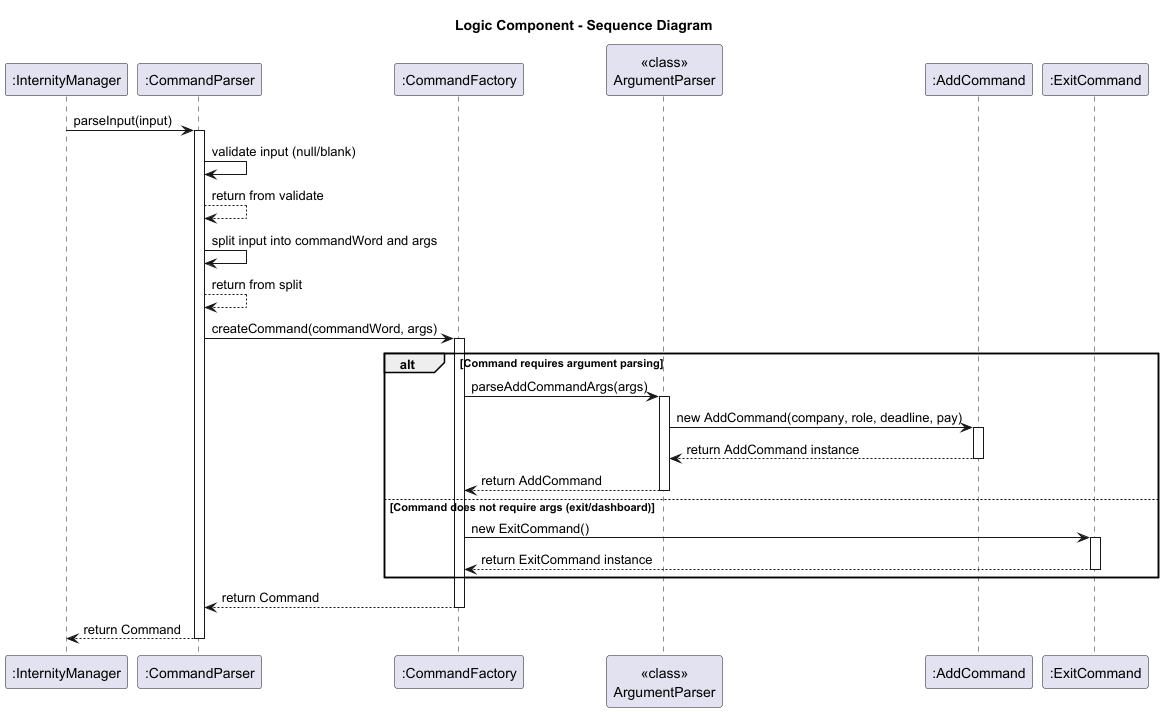

The diagram above was rendered by PlantUML. Its source (embedded in the PNG):
@startuml
title Logic Component - Sequence Diagram

participant ":InternityManager" as IM
participant ":CommandParser" as CP
participant ":CommandFactory" as CF
participant "<<class>>\nArgumentParser" as AP
participant ":AddCommand" as AddC
participant ":ExitCommand" as ExitC

IM -> CP: parseInput(input)
activate CP

CP -> CP: validate input (null/blank)
CP --> CP: return from validate

CP -> CP: split input into commandWord and args
CP --> CP: return from split

CP -> CF: createCommand(commandWord, args)
activate CF

alt Command requires argument parsing
    CF -> AP: parseAddCommandArgs(args)
    activate AP
    AP -> AddC: new AddCommand(company, role, deadline, pay)
    activate AddC
    AddC --> AP: return AddCommand instance
    deactivate AddC
    AP --> CF: return AddCommand
    deactivate AP
else Command does not require args (exit/dashboard)
    CF -> ExitC: new ExitCommand()
    activate ExitC
    ExitC --> CF: return ExitCommand instance
    deactivate ExitC
end

CF --> CP: return Command
deactivate CF

CP --> IM: return Command
deactivate CP
@enduml